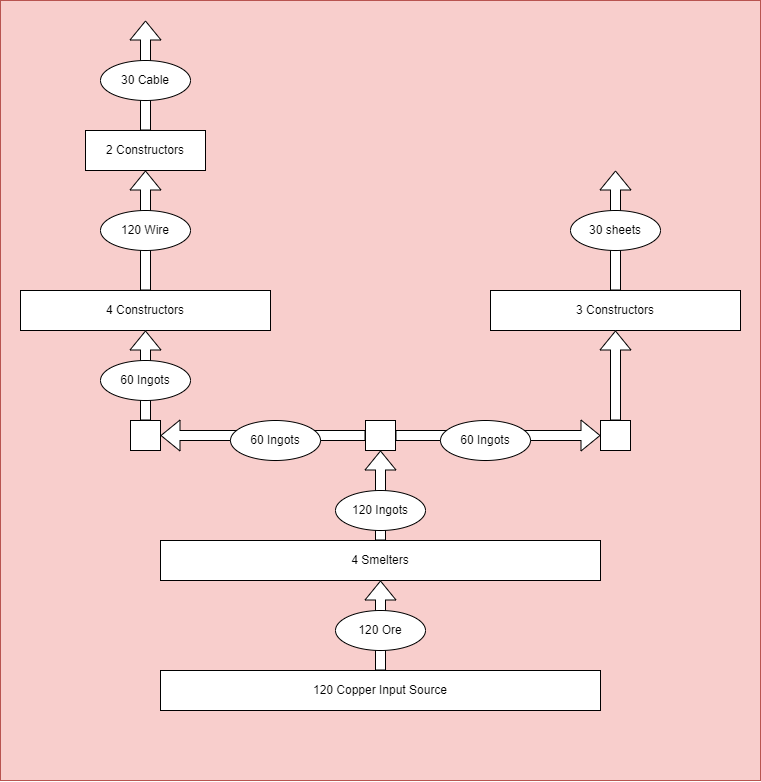

The diagram above was exported from draw.io. Its source (the exported page's mxGraphModel, read from the mxfile embedded in the PNG):
<mxGraphModel dx="1718" dy="935" grid="1" gridSize="10" guides="1" tooltips="1" connect="1" arrows="1" fold="1" page="1" pageScale="1" pageWidth="850" pageHeight="1100" math="0" shadow="0">
  <root>
    <mxCell id="0" />
    <mxCell id="1" parent="0" />
    <mxCell id="2FDDRQ4umJMx6j3vikT8-28" value="" style="rounded=0;whiteSpace=wrap;html=1;fillColor=#f8cecc;strokeColor=#b85450;" vertex="1" parent="1">
      <mxGeometry y="110" width="760" height="780" as="geometry" />
    </mxCell>
    <mxCell id="2FDDRQ4umJMx6j3vikT8-1" value="120 Copper Input Source" style="rounded=0;whiteSpace=wrap;html=1;" vertex="1" parent="1">
      <mxGeometry x="160" y="780" width="440" height="40" as="geometry" />
    </mxCell>
    <mxCell id="2FDDRQ4umJMx6j3vikT8-2" value="4 Smelters" style="rounded=0;whiteSpace=wrap;html=1;" vertex="1" parent="1">
      <mxGeometry x="160" y="650" width="440" height="40" as="geometry" />
    </mxCell>
    <mxCell id="2FDDRQ4umJMx6j3vikT8-3" value="" style="shape=flexArrow;endArrow=classic;html=1;rounded=0;exitX=0.5;exitY=0;exitDx=0;exitDy=0;fillColor=default;" edge="1" parent="1" source="2FDDRQ4umJMx6j3vikT8-2">
      <mxGeometry width="50" height="50" relative="1" as="geometry">
        <mxPoint x="430" y="670" as="sourcePoint" />
        <mxPoint x="380" y="560" as="targetPoint" />
      </mxGeometry>
    </mxCell>
    <mxCell id="2FDDRQ4umJMx6j3vikT8-4" value="" style="shape=flexArrow;endArrow=classic;html=1;rounded=0;exitX=0.5;exitY=0;exitDx=0;exitDy=0;entryX=0.5;entryY=1;entryDx=0;entryDy=0;fillColor=default;" edge="1" parent="1" source="2FDDRQ4umJMx6j3vikT8-1" target="2FDDRQ4umJMx6j3vikT8-2">
      <mxGeometry width="50" height="50" relative="1" as="geometry">
        <mxPoint x="430" y="670" as="sourcePoint" />
        <mxPoint x="480" y="620" as="targetPoint" />
      </mxGeometry>
    </mxCell>
    <mxCell id="2FDDRQ4umJMx6j3vikT8-5" value="120 Ore" style="ellipse;whiteSpace=wrap;html=1;" vertex="1" parent="1">
      <mxGeometry x="335" y="720" width="90" height="40" as="geometry" />
    </mxCell>
    <mxCell id="2FDDRQ4umJMx6j3vikT8-6" value="120 Ingots" style="ellipse;whiteSpace=wrap;html=1;" vertex="1" parent="1">
      <mxGeometry x="335" y="600" width="90" height="40" as="geometry" />
    </mxCell>
    <mxCell id="2FDDRQ4umJMx6j3vikT8-7" value="" style="whiteSpace=wrap;html=1;aspect=fixed;direction=south;" vertex="1" parent="1">
      <mxGeometry x="365" y="530" width="30" height="30" as="geometry" />
    </mxCell>
    <mxCell id="2FDDRQ4umJMx6j3vikT8-8" value="" style="shape=flexArrow;endArrow=classic;html=1;rounded=0;exitX=0.5;exitY=1;exitDx=0;exitDy=0;fillColor=default;" edge="1" parent="1" source="2FDDRQ4umJMx6j3vikT8-7">
      <mxGeometry width="50" height="50" relative="1" as="geometry">
        <mxPoint x="440" y="610" as="sourcePoint" />
        <mxPoint x="160" y="545" as="targetPoint" />
      </mxGeometry>
    </mxCell>
    <mxCell id="2FDDRQ4umJMx6j3vikT8-9" value="" style="shape=flexArrow;endArrow=classic;html=1;rounded=0;fillColor=default;" edge="1" parent="1" source="2FDDRQ4umJMx6j3vikT8-7">
      <mxGeometry width="50" height="50" relative="1" as="geometry">
        <mxPoint x="440" y="610" as="sourcePoint" />
        <mxPoint x="600" y="545" as="targetPoint" />
      </mxGeometry>
    </mxCell>
    <mxCell id="2FDDRQ4umJMx6j3vikT8-10" value="" style="whiteSpace=wrap;html=1;aspect=fixed;direction=south;" vertex="1" parent="1">
      <mxGeometry x="130" y="530" width="30" height="30" as="geometry" />
    </mxCell>
    <mxCell id="2FDDRQ4umJMx6j3vikT8-11" value="" style="whiteSpace=wrap;html=1;aspect=fixed;direction=south;" vertex="1" parent="1">
      <mxGeometry x="600" y="530" width="30" height="30" as="geometry" />
    </mxCell>
    <mxCell id="2FDDRQ4umJMx6j3vikT8-12" value="60 Ingots" style="ellipse;whiteSpace=wrap;html=1;" vertex="1" parent="1">
      <mxGeometry x="230" y="530" width="90" height="40" as="geometry" />
    </mxCell>
    <mxCell id="2FDDRQ4umJMx6j3vikT8-13" value="60 Ingots" style="ellipse;whiteSpace=wrap;html=1;" vertex="1" parent="1">
      <mxGeometry x="440" y="530" width="90" height="40" as="geometry" />
    </mxCell>
    <mxCell id="2FDDRQ4umJMx6j3vikT8-14" value="4 Constructors" style="rounded=0;whiteSpace=wrap;html=1;" vertex="1" parent="1">
      <mxGeometry x="20" y="400" width="250" height="40" as="geometry" />
    </mxCell>
    <mxCell id="2FDDRQ4umJMx6j3vikT8-15" value="" style="shape=flexArrow;endArrow=classic;html=1;rounded=0;exitX=0;exitY=0.5;exitDx=0;exitDy=0;entryX=0.5;entryY=1;entryDx=0;entryDy=0;fillColor=default;" edge="1" parent="1" source="2FDDRQ4umJMx6j3vikT8-10" target="2FDDRQ4umJMx6j3vikT8-14">
      <mxGeometry width="50" height="50" relative="1" as="geometry">
        <mxPoint x="230" y="590" as="sourcePoint" />
        <mxPoint x="280" y="540" as="targetPoint" />
      </mxGeometry>
    </mxCell>
    <mxCell id="2FDDRQ4umJMx6j3vikT8-16" value="60 Ingots" style="ellipse;whiteSpace=wrap;html=1;" vertex="1" parent="1">
      <mxGeometry x="100" y="470" width="90" height="40" as="geometry" />
    </mxCell>
    <mxCell id="2FDDRQ4umJMx6j3vikT8-17" value="" style="shape=flexArrow;endArrow=classic;html=1;rounded=0;exitX=0.5;exitY=0;exitDx=0;exitDy=0;fillColor=default;" edge="1" parent="1" source="2FDDRQ4umJMx6j3vikT8-14">
      <mxGeometry width="50" height="50" relative="1" as="geometry">
        <mxPoint x="310" y="520" as="sourcePoint" />
        <mxPoint x="145" y="280" as="targetPoint" />
      </mxGeometry>
    </mxCell>
    <mxCell id="2FDDRQ4umJMx6j3vikT8-18" value="120 Wire" style="ellipse;whiteSpace=wrap;html=1;" vertex="1" parent="1">
      <mxGeometry x="100" y="320" width="90" height="40" as="geometry" />
    </mxCell>
    <mxCell id="2FDDRQ4umJMx6j3vikT8-19" value="2 Constructors" style="rounded=0;whiteSpace=wrap;html=1;" vertex="1" parent="1">
      <mxGeometry x="85" y="240" width="120" height="40" as="geometry" />
    </mxCell>
    <mxCell id="2FDDRQ4umJMx6j3vikT8-20" value="" style="shape=flexArrow;endArrow=classic;html=1;rounded=0;exitX=0.5;exitY=0;exitDx=0;exitDy=0;fillColor=default;" edge="1" parent="1" source="2FDDRQ4umJMx6j3vikT8-19">
      <mxGeometry width="50" height="50" relative="1" as="geometry">
        <mxPoint x="240" y="400" as="sourcePoint" />
        <mxPoint x="145" y="130" as="targetPoint" />
      </mxGeometry>
    </mxCell>
    <mxCell id="2FDDRQ4umJMx6j3vikT8-21" value="30 Cable" style="ellipse;whiteSpace=wrap;html=1;" vertex="1" parent="1">
      <mxGeometry x="100" y="170" width="90" height="40" as="geometry" />
    </mxCell>
    <mxCell id="2FDDRQ4umJMx6j3vikT8-22" value="3 Constructors" style="rounded=0;whiteSpace=wrap;html=1;" vertex="1" parent="1">
      <mxGeometry x="490" y="400" width="250" height="40" as="geometry" />
    </mxCell>
    <mxCell id="2FDDRQ4umJMx6j3vikT8-23" value="" style="shape=flexArrow;endArrow=classic;html=1;rounded=0;exitX=0;exitY=0.5;exitDx=0;exitDy=0;entryX=0.5;entryY=1;entryDx=0;entryDy=0;fillColor=default;" edge="1" parent="1" source="2FDDRQ4umJMx6j3vikT8-11" target="2FDDRQ4umJMx6j3vikT8-22">
      <mxGeometry width="50" height="50" relative="1" as="geometry">
        <mxPoint x="340" y="430" as="sourcePoint" />
        <mxPoint x="390" y="380" as="targetPoint" />
      </mxGeometry>
    </mxCell>
    <mxCell id="2FDDRQ4umJMx6j3vikT8-24" value="" style="shape=flexArrow;endArrow=classic;html=1;rounded=0;exitX=0.5;exitY=0;exitDx=0;exitDy=0;fillColor=default;" edge="1" parent="1" source="2FDDRQ4umJMx6j3vikT8-22">
      <mxGeometry width="50" height="50" relative="1" as="geometry">
        <mxPoint x="370" y="420" as="sourcePoint" />
        <mxPoint x="615" y="280" as="targetPoint" />
      </mxGeometry>
    </mxCell>
    <mxCell id="2FDDRQ4umJMx6j3vikT8-25" value="30 sheets" style="ellipse;whiteSpace=wrap;html=1;" vertex="1" parent="1">
      <mxGeometry x="570" y="320" width="90" height="40" as="geometry" />
    </mxCell>
  </root>
</mxGraphModel>